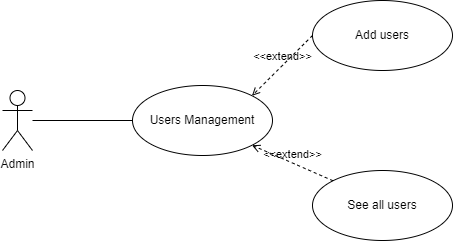

The diagram above was exported from draw.io. Its source (the exported page's mxGraphModel, read from the mxfile embedded in the PNG):
<mxGraphModel dx="1050" dy="557" grid="1" gridSize="10" guides="1" tooltips="1" connect="1" arrows="1" fold="1" page="1" pageScale="1" pageWidth="1169" pageHeight="1654" math="0" shadow="0">
  <root>
    <mxCell id="0" />
    <mxCell id="1" parent="0" />
    <mxCell id="2cVyWRxZvszWzHyN0ILB-2" value="Admin" style="shape=umlActor;verticalLabelPosition=bottom;verticalAlign=top;html=1;outlineConnect=0;" vertex="1" parent="1">
      <mxGeometry x="290" y="260" width="30" height="60" as="geometry" />
    </mxCell>
    <mxCell id="2cVyWRxZvszWzHyN0ILB-3" value="Users Management" style="ellipse;whiteSpace=wrap;html=1;" vertex="1" parent="1">
      <mxGeometry x="420" y="255" width="140" height="70" as="geometry" />
    </mxCell>
    <mxCell id="2cVyWRxZvszWzHyN0ILB-4" value="Add users" style="ellipse;whiteSpace=wrap;html=1;" vertex="1" parent="1">
      <mxGeometry x="600" y="170" width="140" height="70" as="geometry" />
    </mxCell>
    <mxCell id="2cVyWRxZvszWzHyN0ILB-5" value="See all users" style="ellipse;whiteSpace=wrap;html=1;" vertex="1" parent="1">
      <mxGeometry x="600" y="340" width="140" height="70" as="geometry" />
    </mxCell>
    <mxCell id="2cVyWRxZvszWzHyN0ILB-6" value="" style="endArrow=none;html=1;rounded=0;entryX=0;entryY=0.5;entryDx=0;entryDy=0;" edge="1" parent="1" source="2cVyWRxZvszWzHyN0ILB-2" target="2cVyWRxZvszWzHyN0ILB-3">
      <mxGeometry width="50" height="50" relative="1" as="geometry">
        <mxPoint x="510" y="320" as="sourcePoint" />
        <mxPoint x="560" y="270" as="targetPoint" />
      </mxGeometry>
    </mxCell>
    <mxCell id="2cVyWRxZvszWzHyN0ILB-7" value="&amp;lt;&amp;lt;extend&amp;gt;&amp;gt;" style="html=1;verticalAlign=bottom;labelBackgroundColor=none;endArrow=open;endFill=0;dashed=1;rounded=0;entryX=1;entryY=0;entryDx=0;entryDy=0;exitX=0;exitY=0.5;exitDx=0;exitDy=0;" edge="1" parent="1" source="2cVyWRxZvszWzHyN0ILB-4" target="2cVyWRxZvszWzHyN0ILB-3">
      <mxGeometry width="160" relative="1" as="geometry">
        <mxPoint x="680" y="300" as="sourcePoint" />
        <mxPoint x="840" y="300" as="targetPoint" />
      </mxGeometry>
    </mxCell>
    <mxCell id="2cVyWRxZvszWzHyN0ILB-8" value="&amp;lt;&amp;lt;extend&amp;gt;&amp;gt;" style="html=1;verticalAlign=bottom;labelBackgroundColor=none;endArrow=open;endFill=0;dashed=1;rounded=0;entryX=1;entryY=1;entryDx=0;entryDy=0;exitX=0;exitY=0;exitDx=0;exitDy=0;" edge="1" parent="1" source="2cVyWRxZvszWzHyN0ILB-5" target="2cVyWRxZvszWzHyN0ILB-3">
      <mxGeometry width="160" relative="1" as="geometry">
        <mxPoint x="460" y="290" as="sourcePoint" />
        <mxPoint x="620" y="290" as="targetPoint" />
      </mxGeometry>
    </mxCell>
  </root>
</mxGraphModel>